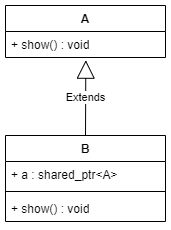

The diagram above was exported from draw.io. Its source (the exported page's mxGraphModel, read from the mxfile embedded in the PNG):
<mxGraphModel dx="1221" dy="871" grid="1" gridSize="10" guides="1" tooltips="1" connect="1" arrows="1" fold="1" page="1" pageScale="1" pageWidth="827" pageHeight="1169" math="0" shadow="0">
  <root>
    <mxCell id="WIyWlLk6GJQsqaUBKTNV-0" />
    <mxCell id="WIyWlLk6GJQsqaUBKTNV-1" parent="WIyWlLk6GJQsqaUBKTNV-0" />
    <mxCell id="ANMtuStVQfVwKwHGimR0-0" value="A" style="swimlane;fontStyle=1;align=center;verticalAlign=top;childLayout=stackLayout;horizontal=1;startSize=26;horizontalStack=0;resizeParent=1;resizeParentMax=0;resizeLast=0;collapsible=1;marginBottom=0;whiteSpace=wrap;html=1;" vertex="1" parent="WIyWlLk6GJQsqaUBKTNV-1">
      <mxGeometry x="230" y="140" width="160" height="52" as="geometry" />
    </mxCell>
    <mxCell id="ANMtuStVQfVwKwHGimR0-3" value="+ show() : void" style="text;strokeColor=none;fillColor=none;align=left;verticalAlign=top;spacingLeft=4;spacingRight=4;overflow=hidden;rotatable=0;points=[[0,0.5],[1,0.5]];portConstraint=eastwest;whiteSpace=wrap;html=1;" vertex="1" parent="ANMtuStVQfVwKwHGimR0-0">
      <mxGeometry y="26" width="160" height="26" as="geometry" />
    </mxCell>
    <mxCell id="ANMtuStVQfVwKwHGimR0-4" value="B" style="swimlane;fontStyle=1;align=center;verticalAlign=top;childLayout=stackLayout;horizontal=1;startSize=26;horizontalStack=0;resizeParent=1;resizeParentMax=0;resizeLast=0;collapsible=1;marginBottom=0;whiteSpace=wrap;html=1;" vertex="1" parent="WIyWlLk6GJQsqaUBKTNV-1">
      <mxGeometry x="230" y="270" width="160" height="86" as="geometry" />
    </mxCell>
    <mxCell id="ANMtuStVQfVwKwHGimR0-8" value="Extends" style="endArrow=block;endSize=16;endFill=0;html=1;rounded=0;entryX=0.502;entryY=1.103;entryDx=0;entryDy=0;entryPerimeter=0;" edge="1" parent="ANMtuStVQfVwKwHGimR0-4" target="ANMtuStVQfVwKwHGimR0-3">
      <mxGeometry width="160" relative="1" as="geometry">
        <mxPoint x="80" as="sourcePoint" />
        <mxPoint x="240" as="targetPoint" />
      </mxGeometry>
    </mxCell>
    <mxCell id="ANMtuStVQfVwKwHGimR0-5" value="+ a : shared_ptr&amp;lt;A&amp;gt;" style="text;strokeColor=none;fillColor=none;align=left;verticalAlign=top;spacingLeft=4;spacingRight=4;overflow=hidden;rotatable=0;points=[[0,0.5],[1,0.5]];portConstraint=eastwest;whiteSpace=wrap;html=1;" vertex="1" parent="ANMtuStVQfVwKwHGimR0-4">
      <mxGeometry y="26" width="160" height="26" as="geometry" />
    </mxCell>
    <mxCell id="ANMtuStVQfVwKwHGimR0-6" value="" style="line;strokeWidth=1;fillColor=none;align=left;verticalAlign=middle;spacingTop=-1;spacingLeft=3;spacingRight=3;rotatable=0;labelPosition=right;points=[];portConstraint=eastwest;strokeColor=inherit;" vertex="1" parent="ANMtuStVQfVwKwHGimR0-4">
      <mxGeometry y="52" width="160" height="8" as="geometry" />
    </mxCell>
    <mxCell id="ANMtuStVQfVwKwHGimR0-7" value="+ show() : void" style="text;strokeColor=none;fillColor=none;align=left;verticalAlign=top;spacingLeft=4;spacingRight=4;overflow=hidden;rotatable=0;points=[[0,0.5],[1,0.5]];portConstraint=eastwest;whiteSpace=wrap;html=1;" vertex="1" parent="ANMtuStVQfVwKwHGimR0-4">
      <mxGeometry y="60" width="160" height="26" as="geometry" />
    </mxCell>
  </root>
</mxGraphModel>